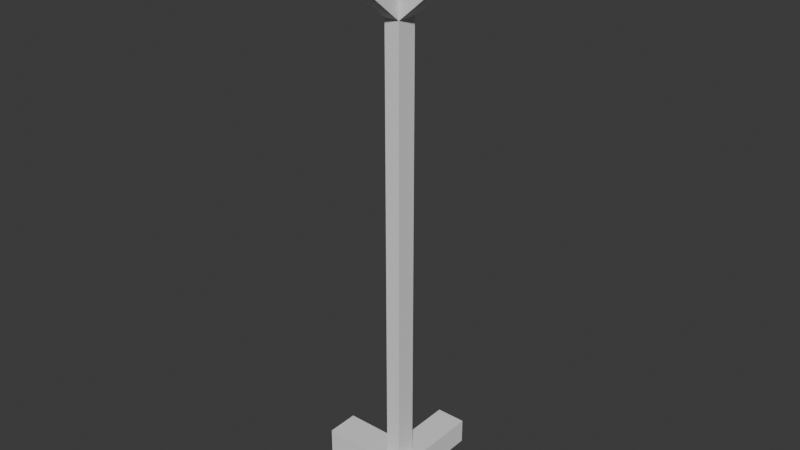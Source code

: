 # Source: Coat_Hanger.blend  (saved by Blender 4.0.36; exported with 4.5.12 LTS)
import bpy
from mathutils import Matrix  # noqa: F401  (used for matrix-valued properties, if any)

bpy.ops.wm.read_factory_settings(use_empty=True)
scene = bpy.context.scene
scene.name = 'Scene'

# ---- world
world_world = bpy.data.worlds.new('World'); scene.world = world_world
world_world.use_nodes = True; world_world.node_tree.nodes.clear()
_N = world_world.node_tree.nodes; _L = world_world.node_tree.links
n0 = _N.new('ShaderNodeOutputWorld'); n0.name = 'World Output'; n0.location = (300, 300)
n1 = _N.new('ShaderNodeBackground'); n1.name = 'Background'; n1.location = (10, 300)
n1.inputs[0].default_value = (0.05088, 0.05088, 0.05088, 1.0)
_L.new(n1.outputs[0], n0.inputs[0])
n0.is_active_output = True
world_world.color = (0.05088, 0.05088, 0.05088)
world_world.use_sun_shadow = False
world_world.sun_shadow_jitter_overblur = 0.0

# ---- meshes
me_cube_002 = bpy.data.meshes.new('Cube.002')
me_cube_002.from_pydata([(-1.0, -1.0, -1.0), (-1.0, -1.0, 1.0), (-1.0, 1.0, -1.0), (-1.0, 1.0, 1.0), (1.0, -1.0, -1.0), (1.0, -1.0, 1.0), (1.0, 1.0, -1.0), (1.0, 1.0, 1.0), (-1.0, 0.1917, -1.0), (-1.0, 0.1027, 1.0), (1.0, 0.1917, -1.0), (1.0, 0.1027, 1.0), (-1.0, -0.1811, -1.0), (1.0, -0.0914, 1.0), (-1.0, -0.0914, 1.0), (1.0, -0.1811, -1.0), (0.6405, 0.1027, 1.0), (0.6405, -0.0914, 1.0), (-0.614, 0.1027, 1.0), (-0.614, -0.0914, 1.0), (-0.614, 0.1027, 39.15), (0.6405, 0.1027, 39.15), (-0.614, -0.0914, 39.15), (0.6405, -0.0914, 39.15), (0.6405, -0.0914, 34.79), (-0.614, -0.0914, 34.79), (-0.614, 0.1027, 34.79), (0.6405, 0.1027, 34.79), (-0.614, -0.0914, 33.66), (-0.614, 0.1027, 33.66), (0.6405, 0.1027, 33.66), (0.6405, -0.0914, 33.66), (-3.907, -0.0914, 38.01), (-3.907, 0.1027, 38.01), (-3.907, -0.0914, 36.88), (-3.907, 0.1027, 36.88), (-0.614, 0.6948, 38.01), (0.6405, 0.6948, 38.01), (-0.614, 0.6948, 36.88), (0.6405, 0.6948, 36.88), (3.953, -0.0914, 36.88), (3.953, -0.0914, 38.01), (3.953, 0.1027, 38.01), (3.953, 0.1027, 36.88), (0.6405, -0.7488, 36.88), (0.6405, -0.7488, 38.01), (-0.614, -0.7488, 38.01), (-0.614, -0.7488, 36.88), (-0.8168, 0.1341, 38.97), (0.8433, 0.1341, 38.97), (-0.8168, -0.1228, 38.97), (0.8433, -0.1228, 38.97), (-0.8168, 0.1341, 40.44), (0.8433, 0.1341, 40.44), (-0.8168, -0.1228, 40.44), (0.8433, -0.1228, 40.44), (-5.082, 0.1962, -0.927), (-5.082, 0.1962, 0.927), (5.082, 0.1962, -0.927), (5.082, 0.1962, 0.927), (-5.082, -0.1962, -0.927), (-5.082, -0.1962, 0.927), (5.082, -0.1962, -0.927), (5.082, -0.1962, 0.927)], [], [(8, 9, 3, 2), (7, 6, 2, 3), (15, 13, 5, 4), (5, 1, 0, 4), (17, 19, 14, 1, 5, 13), (6, 7, 11, 10), (12, 14, 9, 8), (0, 1, 14, 12), (18, 9, 14, 19), (10, 11, 13, 15), (11, 16, 17, 13), (7, 3, 9, 18, 16, 11), (25, 24, 23, 22), (26, 25, 22, 20), (27, 26, 20, 21), (24, 27, 21, 23), (30, 27, 42, 43), (29, 26, 36, 38), (26, 29, 35, 33), (24, 25, 46, 45), (19, 17, 31, 28), (18, 19, 28, 29), (16, 18, 29, 30), (17, 16, 30, 31), (35, 34, 32, 33), (28, 25, 32, 34), (25, 26, 33, 32), (29, 28, 34, 35), (39, 38, 36, 37), (26, 27, 37, 36), (30, 29, 38, 39), (27, 30, 39, 37), (40, 43, 42, 41), (27, 24, 41, 42), (31, 30, 43, 40), (24, 31, 40, 41), (47, 44, 45, 46), (28, 31, 44, 47), (25, 28, 47, 46), (31, 24, 45, 44), (22, 23, 51, 50), (51, 49, 53, 55), (49, 48, 52, 53), (48, 50, 54, 52), (50, 51, 55, 54), (23, 21, 49, 51), (21, 20, 48, 49), (20, 22, 50, 48), (56, 57, 59, 58), (58, 59, 63, 62), (62, 63, 61, 60), (60, 61, 57, 56), (63, 59, 57, 61)])
_uv = me_cube_002.uv_layers.new(name='UVMap')
_uv.uv.foreach_set('vector', [0.375, 0.149, 0.625, 0.149, 0.625, 0.25, 0.375, 0.25, 0.625, 0.5, 0.375, 0.5, 0.375, 0.25, 0.625, 0.25, 0.375, 0.6476, 0.625, 0.6476, 0.625, 0.75, 0.375, 0.75, 0.625, 0.75, 0.625, 1.0, 0.375, 1.0, 0.375, 0.75, 0.6699, 0.6476, 0.8267, 0.6476, 0.875, 0.6476, 0.875, 0.75, 0.625, 0.75, 0.625, 0.6476, 0.375, 0.5, 0.625, 0.5, 0.625, 0.601, 0.375, 0.601, 0.375, 0.1024, 0.625, 0.1024, 0.625, 0.149, 0.375, 0.149, 0.375, 0.0, 0.625, 0.0, 0.625, 0.1024, 0.375, 0.1024, 0.8267, 0.601, 0.875, 0.601, 0.875, 0.6476, 0.8267, 0.6476, 0.375, 0.601, 0.625, 0.601, 0.625, 0.6476, 0.375, 0.6476, 0.625, 0.601, 0.6699, 0.601, 0.6699, 0.6476, 0.625, 0.6476, 0.625, 0.5, 0.875, 0.5, 0.875, 0.601, 0.8267, 0.601, 0.6699, 0.601, 0.625, 0.601, 0.8267, 0.6476, 0.6699, 0.6476, 0.6699, 0.6476, 0.8267, 0.6476, 0.8267, 0.601, 0.8267, 0.6476, 0.8267, 0.6476, 0.8267, 0.601, 0.6699, 0.601, 0.8267, 0.601, 0.8267, 0.601, 0.6699, 0.601, 0.6699, 0.6476, 0.6699, 0.601, 0.6699, 0.601, 0.6699, 0.6476, 0.6699, 0.601, 0.6699, 0.601, 0.6699, 0.601, 0.6699, 0.601, 0.8267, 0.601, 0.8267, 0.601, 0.8267, 0.601, 0.8267, 0.601, 0.8267, 0.601, 0.8267, 0.601, 0.8267, 0.601, 0.8267, 0.601, 0.6699, 0.6476, 0.8267, 0.6476, 0.8267, 0.6476, 0.6699, 0.6476, 0.8267, 0.6476, 0.6699, 0.6476, 0.6699, 0.6476, 0.8267, 0.6476, 0.8267, 0.601, 0.8267, 0.6476, 0.8267, 0.6476, 0.8267, 0.601, 0.6699, 0.601, 0.8267, 0.601, 0.8267, 0.601, 0.6699, 0.601, 0.6699, 0.6476, 0.6699, 0.601, 0.6699, 0.601, 0.6699, 0.6476, 0.8267, 0.601, 0.8267, 0.6476, 0.8267, 0.6476, 0.8267, 0.601, 0.8267, 0.6476, 0.8267, 0.6476, 0.8267, 0.6476, 0.8267, 0.6476, 0.8267, 0.6476, 0.8267, 0.601, 0.8267, 0.601, 0.8267, 0.6476, 0.8267, 0.601, 0.8267, 0.6476, 0.8267, 0.6476, 0.8267, 0.601, 0.6699, 0.601, 0.8267, 0.601, 0.8267, 0.601, 0.6699, 0.601, 0.8267, 0.601, 0.6699, 0.601, 0.6699, 0.601, 0.8267, 0.601, 0.6699, 0.601, 0.8267, 0.601, 0.8267, 0.601, 0.6699, 0.601, 0.6699, 0.601, 0.6699, 0.601, 0.6699, 0.601, 0.6699, 0.601, 0.6699, 0.6476, 0.6699, 0.601, 0.6699, 0.601, 0.6699, 0.6476, 0.6699, 0.601, 0.6699, 0.6476, 0.6699, 0.6476, 0.6699, 0.601, 0.6699, 0.6476, 0.6699, 0.601, 0.6699, 0.601, 0.6699, 0.6476, 0.6699, 0.6476, 0.6699, 0.6476, 0.6699, 0.6476, 0.6699, 0.6476, 0.8267, 0.6476, 0.6699, 0.6476, 0.6699, 0.6476, 0.8267, 0.6476, 0.8267, 0.6476, 0.6699, 0.6476, 0.6699, 0.6476, 0.8267, 0.6476, 0.8267, 0.6476, 0.8267, 0.6476, 0.8267, 0.6476, 0.8267, 0.6476, 0.6699, 0.6476, 0.6699, 0.6476, 0.6699, 0.6476, 0.6699, 0.6476, 0.8267, 0.6476, 0.6699, 0.6476, 0.6699, 0.6476, 0.8267, 0.6476, 0.6699, 0.6476, 0.6699, 0.601, 0.6699, 0.601, 0.6699, 0.6476, 0.6699, 0.601, 0.8267, 0.601, 0.8267, 0.601, 0.6699, 0.601, 0.8267, 0.601, 0.8267, 0.6476, 0.8267, 0.6476, 0.8267, 0.601, 0.8267, 0.6476, 0.6699, 0.6476, 0.6699, 0.6476, 0.8267, 0.6476, 0.6699, 0.6476, 0.6699, 0.601, 0.6699, 0.601, 0.6699, 0.6476, 0.6699, 0.601, 0.8267, 0.601, 0.8267, 0.601, 0.6699, 0.601, 0.8267, 0.601, 0.8267, 0.6476, 0.8267, 0.6476, 0.8267, 0.601, 0.375, 0.0, 0.625, 0.0, 0.625, 0.25, 0.375, 0.25, 0.375, 0.25, 0.625, 0.25, 0.625, 0.5, 0.375, 0.5, 0.375, 0.5, 0.625, 0.5, 0.625, 0.75, 0.375, 0.75, 0.375, 0.75, 0.625, 0.75, 0.625, 1.0, 0.375, 1.0, 0.625, 0.5, 0.875, 0.5, 0.875, 0.75, 0.625, 0.75])
_uv.active_render = True
_uv = me_cube_002.uv_layers.new(name='UVLightMap')
_uv.uv.foreach_set('vector', [0.375, 0.149, 0.625, 0.149, 0.625, 0.25, 0.375, 0.25, 0.625, 0.5, 0.375, 0.5, 0.375, 0.25, 0.625, 0.25, 0.375, 0.6476, 0.625, 0.6476, 0.625, 0.75, 0.375, 0.75, 0.625, 0.75, 0.625, 1.0, 0.375, 1.0, 0.375, 0.75, 0.6699, 0.6476, 0.8267, 0.6476, 0.875, 0.6476, 0.875, 0.75, 0.625, 0.75, 0.625, 0.6476, 0.375, 0.5, 0.625, 0.5, 0.625, 0.601, 0.375, 0.601, 0.375, 0.1024, 0.625, 0.1024, 0.625, 0.149, 0.375, 0.149, 0.375, 0.0, 0.625, 0.0, 0.625, 0.1024, 0.375, 0.1024, 0.8267, 0.601, 0.875, 0.601, 0.875, 0.6476, 0.8267, 0.6476, 0.375, 0.601, 0.625, 0.601, 0.625, 0.6476, 0.375, 0.6476, 0.625, 0.601, 0.6699, 0.601, 0.6699, 0.6476, 0.625, 0.6476, 0.625, 0.5, 0.875, 0.5, 0.875, 0.601, 0.8267, 0.601, 0.6699, 0.601, 0.625, 0.601, 0.8267, 0.6476, 0.6699, 0.6476, 0.6699, 0.6476, 0.8267, 0.6476, 0.8267, 0.601, 0.8267, 0.6476, 0.8267, 0.6476, 0.8267, 0.601, 0.6699, 0.601, 0.8267, 0.601, 0.8267, 0.601, 0.6699, 0.601, 0.6699, 0.6476, 0.6699, 0.601, 0.6699, 0.601, 0.6699, 0.6476, 0.6699, 0.601, 0.6699, 0.601, 0.6699, 0.601, 0.6699, 0.601, 0.8267, 0.601, 0.8267, 0.601, 0.8267, 0.601, 0.8267, 0.601, 0.8267, 0.601, 0.8267, 0.601, 0.8267, 0.601, 0.8267, 0.601, 0.6699, 0.6476, 0.8267, 0.6476, 0.8267, 0.6476, 0.6699, 0.6476, 0.8267, 0.6476, 0.6699, 0.6476, 0.6699, 0.6476, 0.8267, 0.6476, 0.8267, 0.601, 0.8267, 0.6476, 0.8267, 0.6476, 0.8267, 0.601, 0.6699, 0.601, 0.8267, 0.601, 0.8267, 0.601, 0.6699, 0.601, 0.6699, 0.6476, 0.6699, 0.601, 0.6699, 0.601, 0.6699, 0.6476, 0.8267, 0.601, 0.8267, 0.6476, 0.8267, 0.6476, 0.8267, 0.601, 0.8267, 0.6476, 0.8267, 0.6476, 0.8267, 0.6476, 0.8267, 0.6476, 0.8267, 0.6476, 0.8267, 0.601, 0.8267, 0.601, 0.8267, 0.6476, 0.8267, 0.601, 0.8267, 0.6476, 0.8267, 0.6476, 0.8267, 0.601, 0.6699, 0.601, 0.8267, 0.601, 0.8267, 0.601, 0.6699, 0.601, 0.8267, 0.601, 0.6699, 0.601, 0.6699, 0.601, 0.8267, 0.601, 0.6699, 0.601, 0.8267, 0.601, 0.8267, 0.601, 0.6699, 0.601, 0.6699, 0.601, 0.6699, 0.601, 0.6699, 0.601, 0.6699, 0.601, 0.6699, 0.6476, 0.6699, 0.601, 0.6699, 0.601, 0.6699, 0.6476, 0.6699, 0.601, 0.6699, 0.6476, 0.6699, 0.6476, 0.6699, 0.601, 0.6699, 0.6476, 0.6699, 0.601, 0.6699, 0.601, 0.6699, 0.6476, 0.6699, 0.6476, 0.6699, 0.6476, 0.6699, 0.6476, 0.6699, 0.6476, 0.8267, 0.6476, 0.6699, 0.6476, 0.6699, 0.6476, 0.8267, 0.6476, 0.8267, 0.6476, 0.6699, 0.6476, 0.6699, 0.6476, 0.8267, 0.6476, 0.8267, 0.6476, 0.8267, 0.6476, 0.8267, 0.6476, 0.8267, 0.6476, 0.6699, 0.6476, 0.6699, 0.6476, 0.6699, 0.6476, 0.6699, 0.6476, 0.8267, 0.6476, 0.6699, 0.6476, 0.6699, 0.6476, 0.8267, 0.6476, 0.6699, 0.6476, 0.6699, 0.601, 0.6699, 0.601, 0.6699, 0.6476, 0.6699, 0.601, 0.8267, 0.601, 0.8267, 0.601, 0.6699, 0.601, 0.8267, 0.601, 0.8267, 0.6476, 0.8267, 0.6476, 0.8267, 0.601, 0.8267, 0.6476, 0.6699, 0.6476, 0.6699, 0.6476, 0.8267, 0.6476, 0.6699, 0.6476, 0.6699, 0.601, 0.6699, 0.601, 0.6699, 0.6476, 0.6699, 0.601, 0.8267, 0.601, 0.8267, 0.601, 0.6699, 0.601, 0.8267, 0.601, 0.8267, 0.6476, 0.8267, 0.6476, 0.8267, 0.601, 0.375, 0.0, 0.625, 0.0, 0.625, 0.25, 0.375, 0.25, 0.375, 0.25, 0.625, 0.25, 0.625, 0.5, 0.375, 0.5, 0.375, 0.5, 0.625, 0.5, 0.625, 0.75, 0.375, 0.75, 0.375, 0.75, 0.625, 0.75, 0.625, 1.0, 0.375, 1.0, 0.625, 0.5, 0.875, 0.5, 0.875, 0.75, 0.625, 0.75])
me_cube_002.update()

# ---- objects
ob_coat_hanger = bpy.data.objects.new('Coat Hanger', me_cube_002)

# ---- transforms, parenting, visibility, modifiers, constraints
ob_coat_hanger.location = (0.0, 0.0, 0.0)
ob_coat_hanger.rotation_euler = (0.0, -0.0, 1.571)
ob_coat_hanger.scale = (0.06867, 0.3245, 0.05731)

# ---- collection membership
scene.collection.objects.link(ob_coat_hanger)

# ---- scene / render settings (as saved in the file)
scene.frame_start = 1; scene.frame_end = 250; scene.frame_set(1)
scene.render.engine = 'BLENDER_EEVEE_NEXT'
scene.cycles.sampling_pattern = 'TABULATED_SOBOL'
bpy.context.view_layer.update()

# ---- added for rendering (the .blend has no active camera and no usable light): camera, sun
cam_auto = bpy.data.cameras.new('AutoCamera')
cam_auto.lens = 50.0
cam_auto.sensor_width = 36.0
cam_auto.clip_end = 1000.0
ob_auto_camera = bpy.data.objects.new('AutoCamera', cam_auto)
scene.collection.objects.link(ob_auto_camera)
ob_auto_camera.location = (2.36763, -2.84115, 3.02424)
ob_auto_camera.rotation_euler = (1.09748, -7.21219e-08, 0.694738)
scene.camera = ob_auto_camera
light_auto_sun = bpy.data.lights.new('AutoSun', 'SUN')
light_auto_sun.energy = 3.0
light_auto_sun.angle = 0.0523599
ob_auto_sun = bpy.data.objects.new('AutoSun', light_auto_sun)
scene.collection.objects.link(ob_auto_sun)
ob_auto_sun.rotation_euler = (0.872665, 0.174533, 0.523599)
bpy.context.view_layer.update()
